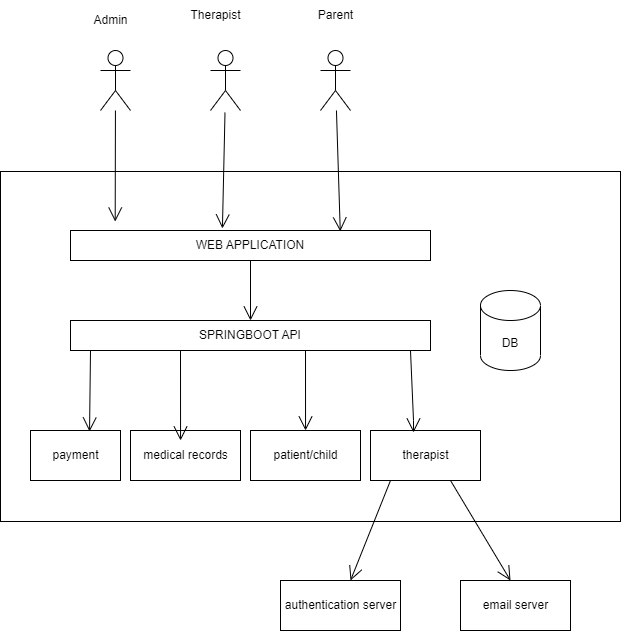

The diagram above was exported from draw.io. Its source (the exported page's mxGraphModel, read from the mxfile embedded in the PNG):
<mxGraphModel dx="782" dy="457" grid="1" gridSize="10" guides="1" tooltips="1" connect="1" arrows="1" fold="1" page="1" pageScale="1" pageWidth="850" pageHeight="1100" math="0" shadow="0">
  <root>
    <mxCell id="0" />
    <mxCell id="1" parent="0" />
    <mxCell id="sdCROGovhR8OYggm-LtF-1" value="l" style="rounded=0;whiteSpace=wrap;html=1;" parent="1" vertex="1">
      <mxGeometry x="100" y="381" width="620" height="350" as="geometry" />
    </mxCell>
    <mxCell id="sdCROGovhR8OYggm-LtF-3" value="WEB APPLICATION" style="rounded=0;whiteSpace=wrap;html=1;" parent="1" vertex="1">
      <mxGeometry x="170" y="440" width="360" height="30" as="geometry" />
    </mxCell>
    <mxCell id="sdCROGovhR8OYggm-LtF-4" value="SPRINGBOOT API" style="rounded=0;whiteSpace=wrap;html=1;" parent="1" vertex="1">
      <mxGeometry x="170" y="530" width="360" height="30" as="geometry" />
    </mxCell>
    <mxCell id="sdCROGovhR8OYggm-LtF-6" value="DB" style="shape=cylinder3;whiteSpace=wrap;html=1;boundedLbl=1;backgroundOutline=1;size=15;" parent="1" vertex="1">
      <mxGeometry x="580" y="500" width="60" height="80" as="geometry" />
    </mxCell>
    <mxCell id="sdCROGovhR8OYggm-LtF-17" value="Admin" style="text;html=1;align=center;verticalAlign=middle;resizable=0;points=[];autosize=1;strokeColor=none;fillColor=none;" parent="1" vertex="1">
      <mxGeometry x="180" y="215" width="60" height="30" as="geometry" />
    </mxCell>
    <mxCell id="sdCROGovhR8OYggm-LtF-18" value="Therapist" style="text;html=1;align=center;verticalAlign=middle;resizable=0;points=[];autosize=1;strokeColor=none;fillColor=none;" parent="1" vertex="1">
      <mxGeometry x="280" y="210" width="70" height="30" as="geometry" />
    </mxCell>
    <mxCell id="sdCROGovhR8OYggm-LtF-19" value="Parent" style="text;html=1;align=center;verticalAlign=middle;resizable=0;points=[];autosize=1;strokeColor=none;fillColor=none;" parent="1" vertex="1">
      <mxGeometry x="405" y="210" width="60" height="30" as="geometry" />
    </mxCell>
    <mxCell id="JjOuFLEE1W64XwLsPJsS-1" value="" style="shape=umlActor;verticalLabelPosition=bottom;verticalAlign=top;html=1;" vertex="1" parent="1">
      <mxGeometry x="420" y="260" width="30" height="60" as="geometry" />
    </mxCell>
    <mxCell id="JjOuFLEE1W64XwLsPJsS-2" value="" style="shape=umlActor;verticalLabelPosition=bottom;verticalAlign=top;html=1;" vertex="1" parent="1">
      <mxGeometry x="310" y="260" width="30" height="60" as="geometry" />
    </mxCell>
    <mxCell id="JjOuFLEE1W64XwLsPJsS-3" value="" style="shape=umlActor;verticalLabelPosition=bottom;verticalAlign=top;html=1;" vertex="1" parent="1">
      <mxGeometry x="200" y="260" width="30" height="60" as="geometry" />
    </mxCell>
    <mxCell id="JjOuFLEE1W64XwLsPJsS-8" value="" style="endArrow=open;endFill=1;endSize=12;html=1;rounded=0;entryX=0.548;entryY=0.171;entryDx=0;entryDy=0;entryPerimeter=0;" edge="1" parent="1" source="JjOuFLEE1W64XwLsPJsS-1" target="sdCROGovhR8OYggm-LtF-1">
      <mxGeometry width="160" relative="1" as="geometry">
        <mxPoint x="340" y="360" as="sourcePoint" />
        <mxPoint x="500" y="360" as="targetPoint" />
      </mxGeometry>
    </mxCell>
    <mxCell id="JjOuFLEE1W64XwLsPJsS-9" value="" style="endArrow=open;endFill=1;endSize=12;html=1;rounded=0;entryX=0.422;entryY=-0.067;entryDx=0;entryDy=0;entryPerimeter=0;" edge="1" parent="1" target="sdCROGovhR8OYggm-LtF-3">
      <mxGeometry width="160" relative="1" as="geometry">
        <mxPoint x="324.5049488054607" y="322.1" as="sourcePoint" />
        <mxPoint x="325.18999999999994" y="380" as="targetPoint" />
      </mxGeometry>
    </mxCell>
    <mxCell id="JjOuFLEE1W64XwLsPJsS-14" value="" style="endArrow=open;endFill=1;endSize=12;html=1;rounded=0;entryX=0.185;entryY=0.143;entryDx=0;entryDy=0;entryPerimeter=0;" edge="1" parent="1" source="JjOuFLEE1W64XwLsPJsS-3" target="sdCROGovhR8OYggm-LtF-1">
      <mxGeometry width="160" relative="1" as="geometry">
        <mxPoint x="210" y="340" as="sourcePoint" />
        <mxPoint x="210" y="370" as="targetPoint" />
      </mxGeometry>
    </mxCell>
    <mxCell id="JjOuFLEE1W64XwLsPJsS-15" value="" style="endArrow=open;endFill=1;endSize=12;html=1;rounded=0;entryX=0.5;entryY=0;entryDx=0;entryDy=0;" edge="1" parent="1" source="sdCROGovhR8OYggm-LtF-3" target="sdCROGovhR8OYggm-LtF-4">
      <mxGeometry width="160" relative="1" as="geometry">
        <mxPoint x="320" y="470" as="sourcePoint" />
        <mxPoint x="480" y="470" as="targetPoint" />
      </mxGeometry>
    </mxCell>
    <mxCell id="JjOuFLEE1W64XwLsPJsS-20" value="payment" style="html=1;" vertex="1" parent="1">
      <mxGeometry x="130" y="640" width="90" height="50" as="geometry" />
    </mxCell>
    <mxCell id="JjOuFLEE1W64XwLsPJsS-21" value="medical records" style="html=1;" vertex="1" parent="1">
      <mxGeometry x="230" y="640" width="110" height="50" as="geometry" />
    </mxCell>
    <mxCell id="JjOuFLEE1W64XwLsPJsS-22" value="patient/child" style="html=1;" vertex="1" parent="1">
      <mxGeometry x="350" y="640" width="110" height="50" as="geometry" />
    </mxCell>
    <mxCell id="JjOuFLEE1W64XwLsPJsS-23" value="therapist" style="html=1;" vertex="1" parent="1">
      <mxGeometry x="470" y="640" width="110" height="50" as="geometry" />
    </mxCell>
    <mxCell id="JjOuFLEE1W64XwLsPJsS-25" value="" style="endArrow=open;endFill=1;endSize=12;html=1;rounded=0;entryX=0.656;entryY=0.02;entryDx=0;entryDy=0;entryPerimeter=0;" edge="1" parent="1" target="JjOuFLEE1W64XwLsPJsS-20">
      <mxGeometry width="160" relative="1" as="geometry">
        <mxPoint x="190" y="560" as="sourcePoint" />
        <mxPoint x="190" y="620" as="targetPoint" />
      </mxGeometry>
    </mxCell>
    <mxCell id="JjOuFLEE1W64XwLsPJsS-26" value="" style="endArrow=open;endFill=1;endSize=12;html=1;rounded=0;entryX=0.455;entryY=0.2;entryDx=0;entryDy=0;entryPerimeter=0;" edge="1" parent="1" target="JjOuFLEE1W64XwLsPJsS-21">
      <mxGeometry width="160" relative="1" as="geometry">
        <mxPoint x="280" y="560" as="sourcePoint" />
        <mxPoint x="280" y="620" as="targetPoint" />
      </mxGeometry>
    </mxCell>
    <mxCell id="JjOuFLEE1W64XwLsPJsS-27" value="" style="endArrow=open;endFill=1;endSize=12;html=1;rounded=0;entryX=0.492;entryY=0.74;entryDx=0;entryDy=0;entryPerimeter=0;" edge="1" parent="1" target="sdCROGovhR8OYggm-LtF-1">
      <mxGeometry width="160" relative="1" as="geometry">
        <mxPoint x="405" y="560" as="sourcePoint" />
        <mxPoint x="405" y="620" as="targetPoint" />
      </mxGeometry>
    </mxCell>
    <mxCell id="JjOuFLEE1W64XwLsPJsS-28" value="" style="endArrow=open;endFill=1;endSize=12;html=1;rounded=0;entryX=0.391;entryY=0.04;entryDx=0;entryDy=0;entryPerimeter=0;" edge="1" parent="1" target="JjOuFLEE1W64XwLsPJsS-23">
      <mxGeometry width="160" relative="1" as="geometry">
        <mxPoint x="510" y="560" as="sourcePoint" />
        <mxPoint x="510" y="620" as="targetPoint" />
        <Array as="points">
          <mxPoint x="513" y="630" />
        </Array>
      </mxGeometry>
    </mxCell>
    <mxCell id="JjOuFLEE1W64XwLsPJsS-30" value="" style="endArrow=open;endFill=1;endSize=12;html=1;rounded=0;" edge="1" parent="1" target="JjOuFLEE1W64XwLsPJsS-32">
      <mxGeometry width="160" relative="1" as="geometry">
        <mxPoint x="490" y="690" as="sourcePoint" />
        <mxPoint x="440" y="790" as="targetPoint" />
      </mxGeometry>
    </mxCell>
    <mxCell id="JjOuFLEE1W64XwLsPJsS-31" value="" style="endArrow=open;endFill=1;endSize=12;html=1;rounded=0;exitX=0.7;exitY=1;exitDx=0;exitDy=0;exitPerimeter=0;" edge="1" parent="1" source="JjOuFLEE1W64XwLsPJsS-23">
      <mxGeometry width="160" relative="1" as="geometry">
        <mxPoint x="570" y="740" as="sourcePoint" />
        <mxPoint x="610" y="790" as="targetPoint" />
        <Array as="points">
          <mxPoint x="550" y="690" />
        </Array>
      </mxGeometry>
    </mxCell>
    <mxCell id="JjOuFLEE1W64XwLsPJsS-32" value="authentication server" style="html=1;" vertex="1" parent="1">
      <mxGeometry x="380" y="790" width="120" height="50" as="geometry" />
    </mxCell>
    <mxCell id="JjOuFLEE1W64XwLsPJsS-33" value="email server" style="html=1;" vertex="1" parent="1">
      <mxGeometry x="560" y="790" width="110" height="50" as="geometry" />
    </mxCell>
  </root>
</mxGraphModel>